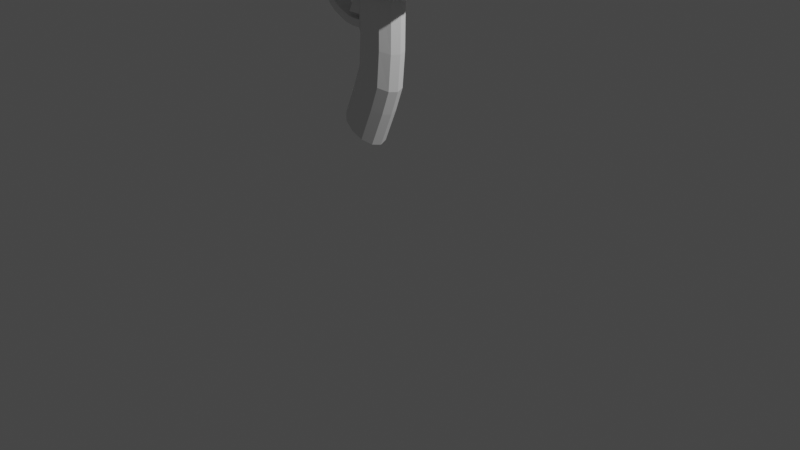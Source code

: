 # Source: Arma_de_desorienta_o.blend  (saved by Blender 2.83.19; exported with 4.5.12 LTS)
import bpy
from mathutils import Matrix  # noqa: F401  (used for matrix-valued properties, if any)

bpy.ops.wm.read_factory_settings(use_empty=True)
scene = bpy.context.scene
scene.name = 'Scene'

# ---- collections
col_collection = bpy.data.collections.new('Collection'); scene.collection.children.link(col_collection)

# ---- world
world_world = bpy.data.worlds.new('World'); scene.world = world_world
world_world.use_nodes = True; world_world.node_tree.nodes.clear()
_N = world_world.node_tree.nodes; _L = world_world.node_tree.links
n0 = _N.new('ShaderNodeOutputWorld'); n0.name = 'World Output'; n0.location = (300, 300)
n1 = _N.new('ShaderNodeBackground'); n1.name = 'Background'; n1.location = (10, 300)
n1.inputs[0].default_value = (0.05088, 0.05088, 0.05088, 1.0)
_L.new(n1.outputs[0], n0.inputs[0])
n0.is_active_output = True
world_world.color = (0.05088, 0.05088, 0.05088)
world_world.use_sun_shadow = False
world_world.sun_shadow_jitter_overblur = 0.0

# ---- cameras
cam_camera = bpy.data.cameras.new('Camera')
cam_camera.clip_end = 100.0
cam_camera.ortho_scale = 7.314

# ---- lights
light_light = bpy.data.lights.new('Light', 'POINT')
light_light.transmission_factor = 0.0
light_light.energy = 1000.0
light_light.shadow_soft_size = 0.1
light_light.shadow_maximum_resolution = 0.006
light_light.use_absolute_resolution = True

# ---- meshes
me_cylinder = bpy.data.meshes.new('Cylinder')
me_cylinder.from_pydata([(6.392e-07, 1.69, -4.635), (8.959e-07, 1.532, 0.7949), (8.393e-07, 0.7004, 1.74), (0.3502, 0.6066, 1.74), (0.7658, 1.326, 0.7949), (0.8452, 1.464, -4.635), (0.6066, 0.3502, 1.74), (1.326, 0.8348, 0.7949), (1.464, 1.006, -4.635), (0.7004, -4.831e-08, 1.74), (1.532, 1.611e-08, 0.7949), (1.69, 2.754e-08, -4.635), (0.6066, -0.3502, 1.74), (1.326, -0.8297, 0.7949), (1.464, -0.9941, -4.635), (0.3502, -0.6066, 1.74), (0.7658, -1.326, 0.7949), (0.8452, -1.464, -4.635), (9.451e-07, -0.7004, 1.74), (0.037, -1.532, 0.7702), (0.08631, -1.69, -4.693), (-0.3502, -0.6066, 1.74), (-0.7658, -1.326, 0.7949), (-0.8452, -1.464, -4.635), (-0.6066, -0.3502, 1.74), (-1.326, -0.7658, 0.7949), (-1.464, -0.8452, -4.635), (-0.7004, -3.433e-07, 1.74), (-1.532, -6.29e-07, 0.7949), (-1.69, -6.845e-07, -4.635), (-0.6066, 0.3502, 1.74), (-1.326, 0.7658, 0.7949), (-1.464, 0.8452, -4.635), (-0.3502, 0.6066, 1.74), (-0.7658, 1.326, 0.7949), (-0.8452, 1.464, -4.635), (8.276e-07, 1.136, 1.459), (0.5682, 0.9842, 1.459), (0.9842, 0.5682, 1.459), (1.136, -1.49e-08, 1.459), (0.9842, -0.5682, 1.459), (0.5682, -0.9842, 1.459), (9.992e-07, -1.136, 1.459), (-0.5682, -0.9842, 1.459), (-0.9842, -0.5682, 1.459), (-1.136, -4.936e-07, 1.459), (-0.9842, 0.5682, 1.459), (-0.5682, 0.9842, 1.459), (9.835e-07, 1.688, 0.2755), (0.8442, 1.462, 0.2755), (1.462, 1.005, 0.2755), (1.688, 2.858e-08, 0.2755), (1.462, -0.9932, 0.2755), (0.8442, -1.462, 0.2755), (0.08631, -1.688, 0.2179), (-0.8442, -1.462, 0.2755), (-1.462, -0.8442, 0.2755), (-1.688, -6.826e-07, 0.2755), (-1.462, 0.8442, 0.2755), (-0.8442, 1.462, 0.2755), (-1.013, 1.754, -4.635), (1.038e-06, 2.026, -4.635), (-1.754, 1.013, -4.635), (-2.026, -7.93e-07, -4.635), (-1.754, -1.013, -4.635), (-1.013, -1.754, -4.635), (1.343e-06, -2.026, -4.635), (1.013, -1.754, -4.635), (1.754, -1.013, -4.635), (2.026, 6.023e-08, -4.635), (1.754, 1.013, -4.635), (1.013, 1.754, -4.635), (-1.013, 1.754, -6.228), (9.173e-07, 2.026, -6.228), (-1.754, 1.013, -6.228), (-2.026, -7.93e-07, -6.228), (-1.754, -1.013, -6.228), (-1.013, -1.754, -6.228), (1.223e-06, -2.026, -6.228), (1.013, -1.754, -6.228), (1.754, -1.013, -6.228), (2.026, 6.023e-08, -6.228), (1.754, 1.013, -6.228), (1.013, 1.754, -6.228), (-0.8284, 1.435, -6.228), (9.24e-07, 1.657, -6.228), (-1.435, 0.8284, -6.228), (-1.657, -6.674e-07, -6.228), (-1.435, -0.8284, -6.228), (-0.8284, -1.435, -6.228), (1.174e-06, -1.657, -6.228), (0.8284, -1.435, -6.228), (1.435, -0.8284, -6.228), (1.657, 3.048e-08, -6.228), (1.435, 0.8284, -6.228), (0.8284, 1.435, -6.228), (-0.8284, 1.435, -9.799), (6.544e-07, 1.657, -9.799), (-1.435, 0.8284, -9.799), (-1.657, -6.674e-07, -9.799), (-1.435, -0.8284, -9.799), (-0.8284, -1.435, -9.799), (9.045e-07, -1.657, -9.799), (0.8284, -1.435, -9.799), (1.435, -0.8284, -9.799), (1.657, 3.048e-08, -9.799), (1.435, 0.8284, -9.799), (0.8284, 1.435, -9.799), (-0.9342, 1.618, -9.799), (7.14e-07, 1.868, -9.799), (-1.618, 0.9342, -9.799), (-1.868, -7.355e-07, -9.799), (-1.618, -0.9342, -9.799), (-0.9342, -1.618, -9.799), (9.961e-07, -1.868, -9.799), (0.9342, -1.618, -9.799), (1.618, -0.9342, -9.799), (1.868, 5.149e-08, -9.799), (1.618, 0.9342, -9.799), (0.9342, 1.618, -9.799), (-0.3031, 0.5249, -12.01), (-9.172e-07, 0.6062, -12.01), (-0.5249, 0.3031, -12.01), (-0.6062, -3.102e-07, -12.01), (-0.5249, -0.3031, -12.01), (-0.3031, -0.5249, -12.01), (-8.257e-07, -0.6062, -12.01), (0.3031, -0.5249, -12.01), (0.5249, -0.3031, -12.01), (0.6062, -5.492e-08, -12.01), (0.5249, 0.3031, -12.01), (0.3031, 0.5249, -12.01), (-0.3031, 0.5249, -15.67), (-1.193e-06, 0.6062, -15.67), (-0.5249, 0.3031, -15.67), (-0.6062, -3.102e-07, -15.67), (-0.5249, -0.3031, -15.67), (-0.3031, -0.5249, -15.67), (-1.102e-06, -0.6062, -15.67), (0.3031, -0.5249, -15.67), (0.5249, -0.3031, -15.67), (0.6062, -5.492e-08, -15.67), (0.5249, 0.3031, -15.67), (0.3031, 0.5249, -15.67), (-0.3675, 0.6365, -15.67), (-8.925e-07, 0.735, -15.67), (-0.6365, 0.3675, -15.67), (-0.735, -3.531e-07, -15.67), (-0.6365, -0.3675, -15.67), (-0.3675, -0.6365, -15.67), (-7.815e-07, -0.735, -15.67), (0.3675, -0.6365, -15.67), (0.6365, -0.3675, -15.67), (0.735, -4.357e-08, -15.67), (0.6365, 0.3675, -15.67), (0.3675, 0.6365, -15.67), (-0.3675, 0.6365, -17.46), (-1.028e-06, 0.735, -17.46), (-0.6365, 0.3675, -17.46), (-0.735, -3.531e-07, -17.46), (-0.6365, -0.3675, -17.46), (-0.3675, -0.6365, -17.46), (-9.168e-07, -0.735, -17.46), (0.3675, -0.6365, -17.46), (0.6365, -0.3675, -17.46), (0.735, -4.357e-08, -17.46), (0.6365, 0.3675, -17.46), (0.3675, 0.6365, -17.46), (-0.08605, 0.9735, -16.5), (-0.08605, 0.9735, -16.23), (0.4007, 0.843, -16.5), (0.4007, 0.843, -16.23), (0.757, 0.4867, -16.5), (0.757, 0.4867, -16.23), (0.8874, -4.997e-07, -16.5), (0.8874, -4.997e-07, -16.23), (0.757, -0.4867, -16.5), (0.757, -0.4867, -16.23), (0.4007, -0.843, -16.5), (0.4007, -0.843, -16.23), (-0.08605, -0.9735, -16.5), (-0.08605, -0.9735, -16.23), (-0.5728, -0.843, -16.5), (-0.5728, -0.843, -16.23), (-0.9291, -0.4867, -16.5), (-0.9291, -0.4867, -16.23), (-1.06, -9.098e-07, -16.5), (-1.06, -9.098e-07, -16.23), (-0.9291, 0.4867, -16.5), (-0.9291, 0.4867, -16.23), (-0.5728, 0.843, -16.5), (-0.5728, 0.843, -16.23), (-0.08605, 1.079, -16.52), (0.4535, 0.9344, -16.52), (0.4535, 0.9344, -16.22), (-0.08605, 1.079, -16.22), (0.8484, 0.5395, -16.52), (0.8484, 0.5395, -16.22), (0.9929, -4.86e-07, -16.52), (0.9929, -4.86e-07, -16.22), (0.8484, -0.5395, -16.52), (0.8484, -0.5395, -16.22), (0.4535, -0.9344, -16.52), (0.4535, -0.9344, -16.22), (-0.08605, -1.079, -16.52), (-0.08605, -1.079, -16.22), (-0.6255, -0.9344, -16.52), (-0.6255, -0.9344, -16.22), (-1.02, -0.5395, -16.52), (-1.02, -0.5395, -16.22), (-1.165, -9.405e-07, -16.52), (-1.165, -9.405e-07, -16.22), (-1.02, 0.5395, -16.52), (-1.02, 0.5395, -16.22), (-0.6255, 0.9344, -16.52), (-0.6255, 0.9344, -16.22), (-0.08605, 1.203, -17.17), (-0.08605, 1.203, -16.84), (0.5154, 1.042, -17.17), (0.5154, 1.042, -16.84), (0.9556, 0.6014, -17.17), (0.9556, 0.6014, -16.84), (1.117, -4.723e-07, -17.17), (1.117, -4.723e-07, -16.84), (0.9556, -0.6014, -17.17), (0.9556, -0.6014, -16.84), (0.5154, -1.042, -17.17), (0.5154, -1.042, -16.84), (-0.08605, -1.203, -17.17), (-0.08605, -1.203, -16.84), (-0.6875, -1.042, -17.17), (-0.6875, -1.042, -16.84), (-1.128, -0.6014, -17.17), (-1.128, -0.6014, -16.84), (-1.289, -9.789e-07, -17.17), (-1.289, -9.789e-07, -16.84), (-1.128, 0.6014, -17.17), (-1.128, 0.6014, -16.84), (-0.6875, 1.042, -17.17), (-0.6875, 1.042, -16.84), (-0.08605, 1.333, -17.19), (0.5806, 1.155, -17.19), (0.5806, 1.155, -16.82), (-0.08605, 1.333, -16.82), (1.069, 0.6666, -17.19), (1.069, 0.6666, -16.82), (1.247, -4.553e-07, -17.19), (1.247, -4.553e-07, -16.82), (1.069, -0.6666, -17.19), (1.069, -0.6666, -16.82), (0.5806, -1.155, -17.19), (0.5806, -1.155, -16.82), (-0.08605, -1.333, -17.19), (-0.08605, -1.333, -16.82), (-0.7527, -1.155, -17.19), (-0.7527, -1.155, -16.82), (-1.241, -0.6666, -17.19), (-1.241, -0.6666, -16.82), (-1.419, -1.017e-06, -17.19), (-1.419, -1.017e-06, -16.82), (-1.241, 0.6666, -17.19), (-1.241, 0.6666, -16.82), (-0.7527, 1.155, -17.19), (-0.7527, 1.155, -16.82), (-0.05657, -1.261, -17.15), (-0.05657, 1.261, -17.15), (0.0008327, -1.261, -17.13), (0.0008327, 1.261, -17.13), (0.04286, -1.261, -17.09), (0.04286, 1.261, -17.09), (0.05824, -1.261, -17.03), (0.05824, 1.261, -17.03), (0.04286, -1.261, -16.98), (0.04286, 1.261, -16.98), (0.0008327, -1.261, -16.94), (0.0008327, 1.261, -16.94), (-0.05657, -1.261, -16.92), (-0.05657, 1.261, -16.92), (-0.114, -1.261, -16.94), (-0.114, 1.261, -16.94), (-0.156, -1.261, -16.98), (-0.156, 1.261, -16.98), (-0.1714, -1.261, -17.03), (-0.1714, 1.261, -17.03), (-0.156, -1.261, -17.09), (-0.156, 1.261, -17.09), (-0.114, -1.261, -17.13), (-0.114, 1.261, -17.13), (-0.05657, -1.011, -16.47), (-0.05657, 1.011, -16.47), (0.0008327, -1.011, -16.46), (0.0008327, 1.011, -16.46), (0.04286, -1.011, -16.42), (0.04286, 1.011, -16.42), (0.05824, -1.011, -16.36), (0.05824, 1.011, -16.36), (0.04286, -1.011, -16.3), (0.04286, 1.011, -16.3), (0.0008327, -1.011, -16.26), (0.0008327, 1.011, -16.26), (-0.05657, -1.011, -16.24), (-0.05657, 1.011, -16.24), (-0.114, -1.011, -16.26), (-0.114, 1.011, -16.26), (-0.156, -1.011, -16.3), (-0.156, 1.011, -16.3), (-0.1714, -1.011, -16.36), (-0.1714, 1.011, -16.36), (-0.156, -1.011, -16.42), (-0.156, 1.011, -16.42), (-0.114, -1.011, -16.46), (-0.114, 1.011, -16.46), (7.439, 0.7295, -1.991), (1.284, 0.7629, -0.9677), (7.723, 0.6273, -1.528), (1.284, 0.6607, -0.4238), (7.932, 0.3481, -1.188), (1.284, 0.3815, -0.02567), (8.008, -0.0334, -1.064), (1.284, -5.605e-07, 0.1201), (7.932, -0.4148, -1.188), (1.284, -0.3815, -0.02567), (7.723, -0.6941, -1.528), (1.284, -0.6607, -0.4238), (7.439, -0.7963, -1.991), (1.284, -0.7629, -0.9677), (7.154, -0.6941, -2.454), (1.284, -0.6607, -1.512), (6.945, -0.4148, -2.793), (1.284, -0.3815, -1.91), (6.869, -0.0334, -2.918), (1.284, -8.818e-07, -2.055), (6.945, 0.3481, -2.793), (1.284, 0.3815, -1.91), (7.154, 0.6273, -2.454), (1.284, 0.6607, -1.512), (2.932, -0.3815, -1.91), (2.942, -8.818e-07, -1.904), (2.946, 0.3815, -1.91), (3.132, -0.3815, -1.91), (3.135, -8.818e-07, -1.904), (3.139, 0.3815, -1.91), (2.946, 0.3815, -2.241), (2.932, -0.3815, -2.241), (3.132, -0.3815, -2.241), (3.135, -9.328e-07, -2.235), (3.139, 0.3815, -2.241), (1.568, 0.3165, -4.031), (1.574, -0.06497, -4.027), (1.568, -0.4464, -4.017), (1.568, -0.4464, -4.217), (1.574, -0.06497, -4.22), (1.568, 0.3165, -4.225), (2.905, -0.3839, -2.609), (2.792, -0.3921, -2.902), (2.62, -0.4015, -3.271), (2.431, -0.4017, -3.522), (2.213, -0.4017, -3.668), (2.247, -0.4017, -3.834), (2.497, -0.4017, -3.655), (2.72, -0.4015, -3.37), (2.925, -0.3921, -2.969), (3.072, -0.3839, -2.642), (2.917, 0.379, -2.611), (2.801, 0.3708, -2.907), (2.627, 0.3614, -3.278), (2.435, 0.3612, -3.531), (2.216, 0.3612, -3.679), (3.075, -0.002471, -2.638), (2.929, -0.0106, -2.966), (2.724, -0.02002, -3.369), (2.502, -0.0202, -3.655), (2.252, -0.0202, -3.836), (2.248, 0.3612, -3.84), (2.5, 0.3612, -3.66), (2.724, 0.3614, -3.374), (2.93, 0.3708, -2.971), (3.078, 0.379, -2.643), (1.939, -0.4047, -3.832), (1.94, 0.3582, -3.845), (1.961, -0.02327, -4.018), (1.956, -0.4047, -4.015), (1.956, 0.3582, -4.022), (2.822, 0.3815, -1.785), (2.817, -8.818e-07, -1.779), (2.807, -0.3815, -1.785), (2.822, 0.3815, -2.116), (2.817, -9.328e-07, -2.111), (2.807, -0.3815, -2.116), (1.814, -0.4047, -3.708), (1.444, -0.4464, -3.893), (1.444, 0.3165, -3.907), (1.449, -0.06497, -3.902), (1.816, 0.3582, -3.721), (2.79, -0.002471, -2.481), (2.781, -0.3839, -2.484), (2.667, -0.3921, -2.777), (2.496, -0.4015, -3.146), (2.306, -0.4017, -3.397), (2.089, -0.4017, -3.543), (2.792, 0.379, -2.486), (2.677, 0.3708, -2.782), (2.503, 0.3614, -3.153), (2.311, 0.3612, -3.407), (2.091, 0.3612, -3.555), (1.82, -0.02327, -3.716), (2.095, -0.0202, -3.55), (2.313, -0.0202, -3.402), (2.503, -0.02002, -3.148), (2.676, -0.0106, -2.777), (3.088, -0.3454, -1.914), (3.09, -8.804e-07, -2.039), (3.094, 0.3454, -1.914), (2.871, -0.3618, -1.912), (2.879, -8.81e-07, -2.018), (2.882, 0.3618, -1.912), (1.561, -0.378, -1.91), (1.563, -8.817e-07, -1.912), (1.563, 0.378, -1.91), (2.587, -0.3633, -1.911), (2.582, -8.811e-07, -1.901), (2.597, 0.3633, -1.911), (1.563, -0.378, -2.026), (2.59, -1.087e-05, -2.349), (1.565, 0.378, -2.026), (2.585, -0.3633, -2.359), (2.596, 0.3633, -2.359), (1.957, -0.3731, -1.911), (2.353, -0.3682, -1.911), (1.962, 0.3731, -1.911), (2.361, 0.3682, -1.911), (1.964, -0.3835, -2.096), (2.355, -0.3682, -2.224), (1.969, 0.3627, -2.096), (2.362, 0.3682, -2.224), (2.47, -0.3658, -1.911), (2.479, 0.3658, -1.911), (2.472, -0.3658, -2.298), (2.481, 0.3657, -2.298), (2.155, -0.3707, -1.911), (2.161, 0.3707, -1.911), (2.157, -0.3707, -2.159), (2.163, 0.3707, -2.159), (1.759, -0.3756, -1.91), (1.763, 0.3756, -1.91), (1.764, -0.3808, -2.048), (1.767, 0.3704, -2.048), (1.563, -0.378, -2.188), (1.564, -1.448e-05, -2.189), (1.565, 0.378, -2.188), (2.472, -0.3658, -2.46), (2.585, -0.3633, -2.521), (2.478, -1.448e-05, -2.451), (2.592, -1.448e-05, -2.51), (2.481, 0.3657, -2.46), (2.596, 0.3633, -2.521), (1.764, -0.3808, -2.21), (1.964, -0.3835, -2.258), (2.157, -0.3707, -2.321), (2.355, -0.3682, -2.386), (1.766, -0.005204, -2.21), (1.967, -0.01039, -2.255), (2.161, -1.448e-05, -2.316), (2.36, -1.448e-05, -2.379), (1.767, 0.3704, -2.21), (1.969, 0.3627, -2.258), (2.163, 0.3707, -2.321), (2.362, 0.3682, -2.386), (3.572, 0.7629, -0.9702), (3.72, 0.6607, -0.447), (3.829, 0.3815, -0.06406), (3.869, -5.607e-07, 0.07611), (3.829, -0.3815, -0.06406), (3.72, -0.6607, -0.447), (3.572, -0.7629, -0.9702), (3.423, -0.6607, -1.493), (3.423, 0.6607, -1.493), (3.313, -0.3488, -1.88), (3.313, 0.3487, -1.88), (3.278, -8.801e-07, -2.002), (5.046, 0.7595, -1.074), (5.249, 0.6573, -0.5698), (5.398, 0.3781, -0.2007), (5.453, -0.003382, -0.06558), (5.398, -0.3848, -0.2007), (5.249, -0.6641, -0.5698), (5.046, -0.7663, -1.074), (4.843, -0.6641, -1.578), (4.843, 0.6573, -1.578), (4.693, -0.3604, -1.95), (4.693, 0.3536, -1.95), (4.644, -0.003382, -2.072), (6.063, 0.7596, -1.441), (6.288, 0.6574, -0.946), (6.453, 0.3781, -0.5839), (6.513, -0.003313, -0.4513), (6.453, -0.3848, -0.5839), (6.288, -0.664, -0.946), (6.063, -0.7662, -1.441), (5.838, -0.664, -1.935), (5.838, 0.6574, -1.935), (5.672, -0.3688, -2.299), (5.672, 0.3622, -2.299), (5.615, -0.003313, -2.423), (7.569, -0.0334, -2.062), (7.234, -0.0334, -2.52), (7.519, -0.4148, -2.057), (7.804, -0.0334, -1.593), (7.519, 0.3481, -2.057), (-0.3039, 0.5263, -17.67), (-1.278e-06, 0.6077, -17.67), (-0.5263, 0.3039, -17.67), (-0.6077, -3.107e-07, -17.67), (-0.5263, -0.3039, -17.67), (-0.3039, -0.5263, -17.67), (-1.186e-06, -0.6077, -17.67), (0.3039, -0.5263, -17.67), (0.5263, -0.3039, -17.67), (0.6077, -5.478e-08, -17.67), (0.5263, 0.3039, -17.67), (0.3039, 0.5263, -17.67), (-0.2192, 0.3796, -17.77), (-8.285e-07, 0.4383, -17.77), (-0.3796, 0.2191, -17.77), (-0.4383, -2.543e-07, -17.77), (-0.3796, -0.2191, -17.77), (-0.2191, -0.3796, -17.77), (-7.624e-07, -0.4383, -17.77), (0.2191, -0.3796, -17.77), (0.3796, -0.2191, -17.77), (0.4383, -6.971e-08, -17.77), (0.3796, 0.2191, -17.77), (0.2191, 0.3796, -17.77), (-0.1355, 0.2348, -17.84), (-9.119e-07, 0.2711, -17.84), (-0.2348, 0.1355, -17.84), (-0.2711, -1.947e-07, -17.84), (-0.2348, -0.1355, -17.84), (-0.1355, -0.2348, -17.84), (-8.71e-07, -0.2711, -17.84), (0.1355, -0.2348, -17.84), (0.2348, -0.1355, -17.84), (0.2711, -8.05e-08, -17.84), (0.2348, 0.1355, -17.84), (0.1355, 0.2348, -17.84), (0.0004983, 1.337e-05, -17.84), (-0.004939, 0.004633, 1.74)], [], [(59, 34, 1, 48), (47, 33, 2, 36), (58, 31, 34, 59), (46, 30, 33, 47), (57, 28, 31, 58), (45, 27, 30, 46), (56, 25, 28, 57), (44, 24, 27, 45), (55, 22, 25, 56), (43, 21, 24, 44), (54, 19, 22, 55), (42, 18, 21, 43), (53, 16, 19, 54), (41, 15, 18, 42), (52, 13, 16, 53), (40, 12, 15, 41), (51, 10, 13, 52), (39, 9, 12, 40), (50, 7, 10, 51), (38, 6, 9, 39), (49, 4, 7, 50), (37, 3, 6, 38), (48, 1, 4, 49), (36, 2, 3, 37), (1, 36, 37, 4), (4, 37, 38, 7), (7, 38, 39, 10), (10, 39, 40, 13), (13, 40, 41, 16), (16, 41, 42, 19), (19, 42, 43, 22), (22, 43, 44, 25), (25, 44, 45, 28), (28, 45, 46, 31), (31, 46, 47, 34), (34, 47, 36, 1), (0, 48, 49, 5), (5, 49, 50, 8), (8, 50, 51, 11), (11, 51, 52, 14), (14, 52, 53, 17), (17, 53, 54, 20), (20, 54, 55, 23), (23, 55, 56, 26), (26, 56, 57, 29), (29, 57, 58, 32), (32, 58, 59, 35), (35, 59, 48, 0), (29, 32, 62, 63), (68, 67, 79, 80), (11, 14, 68, 69), (26, 29, 63, 64), (8, 11, 69, 70), (23, 26, 64, 65), (5, 8, 70, 71), (20, 23, 65, 66), (0, 5, 71, 61), (35, 0, 61, 60), (17, 20, 66, 67), (32, 35, 60, 62), (14, 17, 67, 68), (72, 73, 85, 84), (65, 64, 76, 77), (61, 71, 83, 73), (62, 60, 72, 74), (69, 68, 80, 81), (66, 65, 77, 78), (63, 62, 74, 75), (70, 69, 81, 82), (67, 66, 78, 79), (64, 63, 75, 76), (71, 70, 82, 83), (60, 61, 73, 72), (95, 94, 106, 107), (80, 79, 91, 92), (77, 76, 88, 89), (73, 83, 95, 85), (74, 72, 84, 86), (81, 80, 92, 93), (78, 77, 89, 90), (75, 74, 86, 87), (82, 81, 93, 94), (79, 78, 90, 91), (76, 75, 87, 88), (83, 82, 94, 95), (100, 99, 111, 112), (84, 85, 97, 96), (92, 91, 103, 104), (89, 88, 100, 101), (85, 95, 107, 97), (86, 84, 96, 98), (93, 92, 104, 105), (90, 89, 101, 102), (87, 86, 98, 99), (94, 93, 105, 106), (91, 90, 102, 103), (88, 87, 99, 100), (127, 115, 114, 126), (107, 106, 118, 119), (96, 97, 109, 108), (104, 103, 115, 116), (101, 100, 112, 113), (97, 107, 119, 109), (98, 96, 108, 110), (105, 104, 116, 117), (102, 101, 113, 114), (99, 98, 110, 111), (106, 105, 117, 118), (103, 102, 114, 115), (127, 126, 138, 139), (130, 118, 117, 129), (123, 111, 110, 122), (126, 114, 113, 125), (129, 117, 116, 128), (122, 110, 108, 120), (121, 109, 119, 131), (125, 113, 112, 124), (115, 127, 128, 116), (109, 121, 120, 108), (118, 130, 131, 119), (111, 123, 124, 112), (135, 134, 146, 147), (124, 123, 135, 136), (131, 130, 142, 143), (120, 121, 133, 132), (128, 127, 139, 140), (125, 124, 136, 137), (121, 131, 143, 133), (122, 120, 132, 134), (129, 128, 140, 141), (126, 125, 137, 138), (123, 122, 134, 135), (130, 129, 141, 142), (150, 149, 161, 162), (142, 141, 153, 154), (139, 138, 150, 151), (136, 135, 147, 148), (143, 142, 154, 155), (132, 133, 145, 144), (140, 139, 151, 152), (137, 136, 148, 149), (133, 143, 155, 145), (134, 132, 144, 146), (141, 140, 152, 153), (138, 137, 149, 150), (161, 160, 513, 514), (147, 146, 158, 159), (154, 153, 165, 166), (151, 150, 162, 163), (148, 147, 159, 160), (155, 154, 166, 167), (144, 145, 157, 156), (152, 151, 163, 164), (149, 148, 160, 161), (145, 155, 167, 157), (146, 144, 156, 158), (153, 152, 164, 165), (168, 170, 171, 169), (170, 172, 173, 171), (172, 174, 175, 173), (174, 176, 177, 175), (176, 178, 179, 177), (178, 180, 181, 179), (180, 182, 183, 181), (182, 184, 185, 183), (184, 186, 187, 185), (186, 188, 189, 187), (193, 194, 197, 196), (188, 190, 191, 189), (190, 168, 169, 191), (192, 195, 194, 193), (196, 197, 199, 198), (198, 199, 201, 200), (200, 201, 203, 202), (202, 203, 205, 204), (204, 205, 207, 206), (206, 207, 209, 208), (208, 209, 211, 210), (210, 211, 213, 212), (212, 213, 215, 214), (214, 215, 195, 192), (184, 182, 206, 208), (170, 168, 192, 193), (173, 175, 199, 197), (183, 185, 209, 207), (169, 171, 194, 195), (180, 178, 202, 204), (190, 188, 212, 214), (179, 181, 205, 203), (189, 191, 215, 213), (176, 174, 198, 200), (186, 184, 208, 210), (175, 177, 201, 199), (185, 187, 211, 209), (172, 170, 193, 196), (182, 180, 204, 206), (168, 190, 214, 192), (171, 173, 197, 194), (181, 183, 207, 205), (191, 169, 195, 215), (178, 176, 200, 202), (188, 186, 210, 212), (177, 179, 203, 201), (187, 189, 213, 211), (174, 172, 196, 198), (216, 218, 219, 217), (218, 220, 221, 219), (220, 222, 223, 221), (222, 224, 225, 223), (224, 226, 227, 225), (226, 228, 229, 227), (228, 230, 231, 229), (230, 232, 233, 231), (232, 234, 235, 233), (234, 236, 237, 235), (241, 242, 245, 244), (236, 238, 239, 237), (238, 216, 217, 239), (240, 243, 242, 241), (244, 245, 247, 246), (246, 247, 249, 248), (248, 249, 251, 250), (250, 251, 253, 252), (252, 253, 255, 254), (254, 255, 257, 256), (256, 257, 259, 258), (258, 259, 261, 260), (260, 261, 263, 262), (262, 263, 243, 240), (232, 230, 254, 256), (218, 216, 240, 241), (221, 223, 247, 245), (231, 233, 257, 255), (217, 219, 242, 243), (228, 226, 250, 252), (238, 236, 260, 262), (227, 229, 253, 251), (237, 239, 263, 261), (224, 222, 246, 248), (234, 232, 256, 258), (223, 225, 249, 247), (233, 235, 259, 257), (220, 218, 241, 244), (230, 228, 252, 254), (216, 238, 262, 240), (219, 221, 245, 242), (229, 231, 255, 253), (239, 217, 243, 263), (226, 224, 248, 250), (236, 234, 258, 260), (225, 227, 251, 249), (235, 237, 261, 259), (222, 220, 244, 246), (264, 265, 267, 266), (266, 267, 269, 268), (268, 269, 271, 270), (270, 271, 273, 272), (272, 273, 275, 274), (274, 275, 277, 276), (276, 277, 279, 278), (278, 279, 281, 280), (280, 281, 283, 282), (282, 283, 285, 284), (284, 285, 287, 286), (286, 287, 265, 264), (288, 289, 291, 290), (290, 291, 293, 292), (292, 293, 295, 294), (294, 295, 297, 296), (296, 297, 299, 298), (298, 299, 301, 300), (300, 301, 303, 302), (302, 303, 305, 304), (304, 305, 307, 306), (306, 307, 309, 308), (308, 309, 311, 310), (310, 311, 289, 288), (468, 313, 315, 469), (469, 315, 317, 470), (470, 317, 319, 471), (471, 319, 321, 472), (472, 321, 323, 473), (473, 323, 325, 474), (474, 325, 327, 475), (312, 492, 493, 314), (410, 339, 340, 411), (411, 340, 341, 412), (315, 313, 335, 333, 331, 329, 327, 325, 323, 321, 319, 317), (476, 335, 313, 468), (312, 508, 334), (418, 417, 331, 333), (417, 416, 329, 331), (379, 347, 391, 393), (341, 340, 345, 346), (356, 355, 397, 398), (381, 378, 349, 350), (340, 339, 344, 345), (338, 341, 346, 342), (339, 336, 343, 344), (347, 348, 392, 391), (352, 351, 348, 347), (351, 350, 349, 348), (382, 380, 351, 352), (342, 363, 400, 386), (380, 381, 350, 351), (379, 382, 352, 347), (342, 346, 377, 363), (363, 377, 376, 364), (364, 376, 375, 365), (365, 375, 374, 366), (366, 374, 373, 367), (345, 344, 362, 368), (368, 362, 361, 369), (369, 361, 360, 370), (370, 360, 359, 371), (371, 359, 358, 372), (355, 354, 396, 397), (338, 342, 386, 383), (367, 379, 393, 404), (349, 378, 389, 390), (354, 353, 395, 396), (346, 345, 368, 377), (377, 368, 369, 376), (376, 369, 370, 375), (375, 370, 371, 374), (374, 371, 372, 373), (344, 343, 353, 362), (362, 353, 354, 361), (361, 354, 355, 360), (360, 355, 356, 359), (359, 356, 357, 358), (378, 357, 399, 389), (353, 343, 388, 395), (343, 336, 385, 388), (336, 337, 384, 385), (366, 367, 404, 403), (367, 373, 382, 379), (372, 358, 381, 380), (337, 338, 383, 384), (373, 372, 380, 382), (358, 357, 378, 381), (365, 366, 403, 402), (385, 384, 387, 388), (405, 393, 391, 392), (384, 383, 386, 387), (389, 405, 392, 390), (388, 387, 394, 395), (395, 394, 409, 396), (396, 409, 408, 397), (397, 408, 407, 398), (398, 407, 406, 399), (387, 386, 400, 394), (394, 400, 401, 409), (409, 401, 402, 408), (408, 402, 403, 407), (407, 403, 404, 406), (399, 406, 405, 389), (406, 404, 393, 405), (363, 364, 401, 400), (348, 349, 390, 392), (357, 356, 398, 399), (364, 365, 402, 401), (337, 336, 413, 414), (338, 337, 414, 415), (436, 421, 426, 438), (415, 414, 420, 421), (414, 413, 419, 420), (425, 437, 450, 451), (431, 445, 456, 457), (443, 416, 422, 445), (435, 428, 432, 437), (439, 427, 431, 441), (424, 446, 464, 449), (442, 434, 467, 466), (444, 429, 433, 446), (440, 430, 434, 442), (433, 442, 466, 465), (419, 435, 437, 425), (430, 436, 438, 434), (429, 440, 442, 433), (445, 422, 447, 456), (446, 433, 465, 464), (428, 439, 441, 432), (418, 444, 446, 424), (427, 443, 445, 431), (434, 438, 454, 467), (460, 456, 447, 448), (464, 460, 448, 449), (454, 452, 463, 467), (466, 462, 461, 465), (452, 450, 459, 463), (462, 458, 457, 461), (453, 451, 450, 452), (455, 453, 452, 454), (463, 459, 458, 462), (467, 463, 462, 466), (465, 461, 460, 464), (461, 457, 456, 460), (432, 441, 458, 459), (437, 432, 459, 450), (438, 426, 455, 454), (441, 431, 457, 458), (486, 487, 499, 498), (488, 480, 492, 500), (485, 486, 498, 497), (484, 485, 497, 496), (488, 476, 468, 480), (483, 484, 496, 495), (486, 474, 475, 487), (482, 483, 495, 494), (485, 473, 474, 486), (481, 482, 494, 493), (484, 472, 473, 485), (492, 480, 481, 493), (483, 471, 472, 484), (490, 488, 500, 502), (482, 470, 471, 483), (476, 478, 412, 341, 338, 415, 421, 436, 430, 440, 429, 444, 418, 333, 335), (478, 479, 411, 412), (479, 477, 410, 411), (477, 475, 327, 329, 416, 443, 427, 439, 428, 435, 419, 413, 336, 339, 410), (481, 469, 470, 482), (480, 468, 469, 481), (488, 490, 478, 476), (490, 491, 479, 478), (491, 490, 502, 503), (489, 491, 503, 501), (487, 489, 501, 499), (491, 489, 477, 479), (493, 494, 316, 314), (494, 495, 318, 316), (495, 496, 320, 318), (496, 497, 322, 320), (497, 498, 324, 322), (498, 499, 326, 324), (500, 492, 312, 334), (501, 503, 330, 328), (503, 502, 332, 330), (502, 500, 334, 332), (499, 501, 328, 326), (330, 505, 328), (324, 506, 322), (504, 508, 507), (507, 506, 504), (505, 508, 504), (507, 508, 314, 316), (506, 505, 504), (328, 505, 506, 326), (326, 506, 324), (322, 506, 507, 320), (320, 507, 318), (316, 318, 507), (314, 508, 312), (334, 508, 505, 332), (332, 505, 330), (33, 30, 546), (487, 475, 477, 489), (520, 519, 531, 532), (157, 167, 520, 510), (158, 156, 509, 511), (165, 164, 517, 518), (162, 161, 514, 515), (159, 158, 511, 512), (166, 165, 518, 519), (163, 162, 515, 516), (160, 159, 512, 513), (167, 166, 519, 520), (156, 157, 510, 509), (164, 163, 516, 517), (525, 524, 536, 537), (509, 510, 522, 521), (517, 516, 528, 529), (514, 513, 525, 526), (510, 520, 532, 522), (511, 509, 521, 523), (518, 517, 529, 530), (515, 514, 526, 527), (512, 511, 523, 524), (519, 518, 530, 531), (516, 515, 527, 528), (513, 512, 524, 525), (533, 545, 535), (532, 531, 543, 544), (521, 522, 534, 533), (529, 528, 540, 541), (526, 525, 537, 538), (522, 532, 544, 534), (523, 521, 533, 535), (530, 529, 541, 542), (527, 526, 538, 539), (524, 523, 535, 536), (531, 530, 542, 543), (528, 527, 539, 540), (453, 423, 425, 451), (423, 453, 455, 426), (420, 423, 426, 421), (419, 425, 423, 420), (535, 545, 536), (536, 545, 537), (537, 545, 538), (538, 545, 539), (539, 545, 540), (540, 545, 541), (541, 545, 542), (542, 545, 543), (543, 545, 544), (544, 545, 534), (534, 545, 533), (546, 30, 27), (27, 24, 546), (24, 21, 546), (21, 18, 546), (18, 15, 546), (15, 12, 546), (12, 9, 546), (9, 6, 546), (6, 3, 546), (3, 2, 546), (2, 33, 546)])
_uv = me_cylinder.uv_layers.new(name='UVMap')
_uv.uv.foreach_set('vector', [0.08333, 0.7083, 0.08333, 0.7369, 7.451e-08, 0.7369, 7.451e-08, 0.7083, 0.08333, 0.7778, 0.08333, 0.8019, 7.451e-08, 0.8019, 7.451e-08, 0.7778, 0.1667, 0.7083, 0.1667, 0.7369, 0.08333, 0.7369, 0.08333, 0.7083, 0.1667, 0.7778, 0.1667, 0.8019, 0.08333, 0.8019, 0.08333, 0.7778, 0.25, 0.7083, 0.25, 0.7369, 0.1667, 0.7369, 0.1667, 0.7083, 0.25, 0.7778, 0.25, 0.8019, 0.1667, 0.8019, 0.1667, 0.7778, 0.3333, 0.7083, 0.3333, 0.7369, 0.25, 0.7369, 0.25, 0.7083, 0.3333, 0.7778, 0.3333, 0.8019, 0.25, 0.8019, 0.25, 0.7778, 0.4167, 0.7083, 0.4167, 0.7369, 0.3333, 0.7369, 0.3333, 0.7083, 0.4167, 0.7778, 0.4167, 0.8019, 0.3333, 0.8019, 0.3333, 0.7778, 0.5, 0.7083, 0.5, 0.7369, 0.4167, 0.7369, 0.4167, 0.7083, 0.5, 0.7778, 0.5, 0.8019, 0.4167, 0.8019, 0.4167, 0.7778, 0.5833, 0.7083, 0.5833, 0.7369, 0.5, 0.7369, 0.5, 0.7083, 0.5833, 0.7778, 0.5833, 0.8019, 0.5, 0.8019, 0.5, 0.7778, 0.6667, 0.7083, 0.6667, 0.7369, 0.5833, 0.7369, 0.5833, 0.7083, 0.6667, 0.7778, 0.6667, 0.8019, 0.5833, 0.8019, 0.5833, 0.7778, 0.75, 0.7083, 0.75, 0.7369, 0.6667, 0.7369, 0.6667, 0.7083, 0.75, 0.7778, 0.75, 0.8019, 0.6667, 0.8019, 0.6667, 0.7778, 0.8333, 0.7083, 0.8333, 0.7369, 0.75, 0.7369, 0.75, 0.7083, 0.8333, 0.7778, 0.8333, 0.8019, 0.75, 0.8019, 0.75, 0.7778, 0.9167, 0.7083, 0.9167, 0.7369, 0.8333, 0.7369, 0.8333, 0.7083, 0.9167, 0.7778, 0.9167, 0.8019, 0.8333, 0.8019, 0.8333, 0.7778, 1.0, 0.7083, 1.0, 0.7369, 0.9167, 0.7369, 0.9167, 0.7083, 1.0, 0.7778, 0.998, 0.8019, 0.9167, 0.8019, 0.9167, 0.7778, 1.0, 0.7369, 1.0, 0.7778, 0.9167, 0.7778, 0.9167, 0.7369, 0.9167, 0.7369, 0.9167, 0.7778, 0.8333, 0.7778, 0.8333, 0.7369, 0.8333, 0.7369, 0.8333, 0.7778, 0.75, 0.7778, 0.75, 0.7369, 0.75, 0.7369, 0.75, 0.7778, 0.6667, 0.7778, 0.6667, 0.7369, 0.6667, 0.7369, 0.6667, 0.7778, 0.5833, 0.7778, 0.5833, 0.7369, 0.5833, 0.7369, 0.5833, 0.7778, 0.5, 0.7778, 0.5, 0.7369, 0.5, 0.7369, 0.5, 0.7778, 0.4167, 0.7778, 0.4167, 0.7369, 0.4167, 0.7369, 0.4167, 0.7778, 0.3333, 0.7778, 0.3333, 0.7369, 0.3333, 0.7369, 0.3333, 0.7778, 0.25, 0.7778, 0.25, 0.7369, 0.25, 0.7369, 0.25, 0.7778, 0.1667, 0.7778, 0.1667, 0.7369, 0.1667, 0.7369, 0.1667, 0.7778, 0.08333, 0.7778, 0.08333, 0.7369, 0.08333, 0.7369, 0.08333, 0.7778, 7.451e-08, 0.7778, 7.451e-08, 0.7369, 1.0, 0.675, 1.0, 0.7083, 0.9167, 0.7083, 0.9167, 0.675, 0.9167, 0.675, 0.9167, 0.7083, 0.8333, 0.7083, 0.8333, 0.675, 0.8333, 0.675, 0.8333, 0.7083, 0.75, 0.7083, 0.75, 0.675, 0.75, 0.675, 0.75, 0.7083, 0.6667, 0.7083, 0.6667, 0.675, 0.6667, 0.675, 0.6667, 0.7083, 0.5833, 0.7083, 0.5833, 0.675, 0.5833, 0.675, 0.5833, 0.7083, 0.5, 0.7083, 0.5, 0.675, 0.5, 0.675, 0.5, 0.7083, 0.4167, 0.7083, 0.4167, 0.675, 0.4167, 0.675, 0.4167, 0.7083, 0.3333, 0.7083, 0.3333, 0.675, 0.3333, 0.675, 0.3333, 0.7083, 0.25, 0.7083, 0.25, 0.675, 0.25, 0.675, 0.25, 0.7083, 0.1667, 0.7083, 0.1667, 0.675, 0.1667, 0.675, 0.1667, 0.7083, 0.08333, 0.7083, 0.08333, 0.675, 0.08333, 0.675, 0.08333, 0.7083, 7.451e-08, 0.7083, 7.451e-08, 0.675, 0.25, 0.675, 0.1667, 0.675, 0.1667, 0.675, 0.25, 0.675, 0.6667, 0.675, 0.5833, 0.675, 0.5833, 0.675, 0.6667, 0.675, 0.75, 0.675, 0.6667, 0.675, 0.6667, 0.675, 0.75, 0.675, 0.3333, 0.675, 0.25, 0.675, 0.25, 0.675, 0.3333, 0.675, 0.8333, 0.675, 0.75, 0.675, 0.75, 0.675, 0.8333, 0.675, 0.4167, 0.675, 0.3333, 0.675, 0.3333, 0.675, 0.4167, 0.675, 0.9167, 0.675, 0.8333, 0.675, 0.8333, 0.675, 0.9167, 0.675, 0.5, 0.675, 0.4167, 0.675, 0.4167, 0.675, 0.5, 0.675, 1.0, 0.675, 0.9167, 0.675, 0.9167, 0.675, 1.0, 0.675, 0.08333, 0.675, 7.451e-08, 0.675, 7.451e-08, 0.675, 0.08333, 0.675, 0.5833, 0.675, 0.5, 0.675, 0.5, 0.675, 0.5833, 0.675, 0.1667, 0.675, 0.08333, 0.675, 0.08333, 0.675, 0.1667, 0.675, 0.6667, 0.675, 0.5833, 0.675, 0.5833, 0.675, 0.6667, 0.675, 0.08333, 0.675, 7.451e-08, 0.675, 7.451e-08, 0.675, 0.08333, 0.675, 0.4167, 0.675, 0.3333, 0.675, 0.3333, 0.675, 0.4167, 0.675, 1.0, 0.675, 0.9167, 0.675, 0.9167, 0.675, 1.0, 0.675, 0.1667, 0.675, 0.08333, 0.675, 0.08333, 0.675, 0.1667, 0.675, 0.75, 0.675, 0.6667, 0.675, 0.6667, 0.675, 0.75, 0.675, 0.5, 0.675, 0.4167, 0.675, 0.4167, 0.675, 0.5, 0.675, 0.25, 0.675, 0.1667, 0.675, 0.1667, 0.675, 0.25, 0.675, 0.8333, 0.675, 0.75, 0.675, 0.75, 0.675, 0.8333, 0.675, 0.5833, 0.675, 0.5, 0.675, 0.5, 0.675, 0.5833, 0.675, 0.3333, 0.675, 0.25, 0.675, 0.25, 0.675, 0.3333, 0.675, 0.9167, 0.675, 0.8333, 0.675, 0.8333, 0.675, 0.9167, 0.675, 0.08333, 0.675, 7.451e-08, 0.675, 7.451e-08, 0.675, 0.08333, 0.675, 0.9167, 0.675, 0.8333, 0.675, 0.8333, 0.675, 0.9167, 0.675, 0.6667, 0.675, 0.5833, 0.675, 0.5833, 0.675, 0.6667, 0.675, 0.4167, 0.675, 0.3333, 0.675, 0.3333, 0.675, 0.4167, 0.675, 1.0, 0.675, 0.9167, 0.675, 0.9167, 0.675, 1.0, 0.675, 0.1667, 0.675, 0.08333, 0.675, 0.08333, 0.675, 0.1667, 0.675, 0.75, 0.675, 0.6667, 0.675, 0.6667, 0.675, 0.75, 0.675, 0.5, 0.675, 0.4167, 0.675, 0.4167, 0.675, 0.5, 0.675, 0.25, 0.675, 0.1667, 0.675, 0.1667, 0.675, 0.25, 0.675, 0.8333, 0.675, 0.75, 0.675, 0.75, 0.675, 0.8333, 0.675, 0.5833, 0.675, 0.5, 0.675, 0.5, 0.675, 0.5833, 0.675, 0.3333, 0.675, 0.25, 0.675, 0.25, 0.675, 0.3333, 0.675, 0.9167, 0.675, 0.8333, 0.675, 0.8333, 0.675, 0.9167, 0.675, 0.3333, 0.675, 0.25, 0.675, 0.25, 0.675, 0.3333, 0.675, 0.08333, 0.675, 7.451e-08, 0.675, 7.451e-08, 0.675, 0.08333, 0.675, 0.6667, 0.675, 0.5833, 0.675, 0.5833, 0.675, 0.6667, 0.675, 0.4167, 0.675, 0.3333, 0.675, 0.3333, 0.675, 0.4167, 0.675, 1.0, 0.675, 0.9167, 0.675, 0.9167, 0.675, 1.0, 0.675, 0.1667, 0.675, 0.08333, 0.675, 0.08333, 0.675, 0.1667, 0.675, 0.75, 0.675, 0.6667, 0.675, 0.6667, 0.675, 0.75, 0.675, 0.5, 0.675, 0.4167, 0.675, 0.4167, 0.675, 0.5, 0.675, 0.25, 0.675, 0.1667, 0.675, 0.1667, 0.675, 0.25, 0.675, 0.8333, 0.675, 0.75, 0.675, 0.75, 0.675, 0.8333, 0.675, 0.5833, 0.675, 0.5, 0.675, 0.5, 0.675, 0.5833, 0.675, 0.3333, 0.675, 0.25, 0.675, 0.25, 0.675, 0.3333, 0.675, 0.5833, 0.675, 0.5833, 0.675, 0.5, 0.675, 0.5, 0.675, 0.9167, 0.675, 0.8333, 0.675, 0.8333, 0.675, 0.9167, 0.675, 0.08333, 0.675, 7.451e-08, 0.675, 7.451e-08, 0.675, 0.08333, 0.675, 0.6667, 0.675, 0.5833, 0.675, 0.5833, 0.675, 0.6667, 0.675, 0.4167, 0.675, 0.3333, 0.675, 0.3333, 0.675, 0.4167, 0.675, 1.0, 0.675, 0.9167, 0.675, 0.9167, 0.675, 1.0, 0.675, 0.1667, 0.675, 0.08333, 0.675, 0.08333, 0.675, 0.1667, 0.675, 0.75, 0.675, 0.6667, 0.675, 0.6667, 0.675, 0.75, 0.675, 0.5, 0.675, 0.4167, 0.675, 0.4167, 0.675, 0.5, 0.675, 0.25, 0.675, 0.1667, 0.675, 0.1667, 0.675, 0.25, 0.675, 0.8333, 0.675, 0.75, 0.675, 0.75, 0.675, 0.8333, 0.675, 0.5833, 0.675, 0.5, 0.675, 0.5, 0.675, 0.5833, 0.675, 0.5833, 0.675, 0.5, 0.675, 0.5, 0.675, 0.5833, 0.675, 0.8333, 0.675, 0.8333, 0.675, 0.75, 0.675, 0.75, 0.675, 0.25, 0.675, 0.25, 0.675, 0.1667, 0.675, 0.1667, 0.675, 0.5, 0.675, 0.5, 0.675, 0.4167, 0.675, 0.4167, 0.675, 0.75, 0.675, 0.75, 0.675, 0.6667, 0.675, 0.6667, 0.675, 0.1667, 0.675, 0.1667, 0.675, 0.08333, 0.675, 0.08333, 0.675, 1.0, 0.675, 1.0, 0.675, 0.9167, 0.675, 0.9167, 0.675, 0.4167, 0.675, 0.4167, 0.675, 0.3333, 0.675, 0.3333, 0.675, 0.5833, 0.675, 0.5833, 0.675, 0.6667, 0.675, 0.6667, 0.675, 7.451e-08, 0.675, 7.451e-08, 0.675, 0.08333, 0.675, 0.08333, 0.675, 0.8333, 0.675, 0.8333, 0.675, 0.9167, 0.675, 0.9167, 0.675, 0.25, 0.675, 0.25, 0.675, 0.3333, 0.675, 0.3333, 0.675, 0.25, 0.675, 0.1667, 0.675, 0.1667, 0.675, 0.25, 0.675, 0.3333, 0.675, 0.25, 0.675, 0.25, 0.675, 0.3333, 0.675, 0.9167, 0.675, 0.8333, 0.675, 0.8333, 0.675, 0.9167, 0.675, 0.08333, 0.675, 7.451e-08, 0.675, 7.451e-08, 0.675, 0.08333, 0.675, 0.6667, 0.675, 0.5833, 0.675, 0.5833, 0.675, 0.6667, 0.675, 0.4167, 0.675, 0.3333, 0.675, 0.3333, 0.675, 0.4167, 0.675, 1.0, 0.675, 0.9167, 0.675, 0.9167, 0.675, 1.0, 0.675, 0.1667, 0.675, 0.08333, 0.675, 0.08333, 0.675, 0.1667, 0.675, 0.75, 0.675, 0.6667, 0.675, 0.6667, 0.675, 0.75, 0.675, 0.5, 0.675, 0.4167, 0.675, 0.4167, 0.675, 0.5, 0.675, 0.25, 0.675, 0.1667, 0.675, 0.1667, 0.675, 0.25, 0.675, 0.8333, 0.675, 0.75, 0.675, 0.75, 0.675, 0.8333, 0.675, 0.5, 0.675, 0.4167, 0.675, 0.4167, 0.675, 0.5, 0.675, 0.8333, 0.675, 0.75, 0.675, 0.75, 0.675, 0.8333, 0.675, 0.5833, 0.675, 0.5, 0.675, 0.5, 0.675, 0.5833, 0.675, 0.3333, 0.675, 0.25, 0.675, 0.25, 0.675, 0.3333, 0.675, 0.9167, 0.675, 0.8333, 0.675, 0.8333, 0.675, 0.9167, 0.675, 0.08333, 0.675, 7.451e-08, 0.675, 7.451e-08, 0.675, 0.08333, 0.675, 0.6667, 0.675, 0.5833, 0.675, 0.5833, 0.675, 0.6667, 0.675, 0.4167, 0.675, 0.3333, 0.675, 0.3333, 0.675, 0.4167, 0.675, 1.0, 0.675, 0.9167, 0.675, 0.9167, 0.675, 1.0, 0.675, 0.1667, 0.675, 0.08333, 0.675, 0.08333, 0.675, 0.1667, 0.675, 0.75, 0.675, 0.6667, 0.675, 0.6667, 0.675, 0.75, 0.675, 0.5, 0.675, 0.4167, 0.675, 0.4167, 0.675, 0.5, 0.675, 0.4167, 0.675, 0.3333, 0.675, 0.3333, 0.675, 0.4167, 0.675, 0.25, 0.675, 0.1667, 0.675, 0.1667, 0.675, 0.25, 0.675, 0.8333, 0.675, 0.75, 0.675, 0.75, 0.675, 0.8333, 0.675, 0.5833, 0.675, 0.5, 0.675, 0.5, 0.675, 0.5833, 0.675, 0.3333, 0.675, 0.25, 0.675, 0.25, 0.675, 0.3333, 0.675, 0.9167, 0.675, 0.8333, 0.675, 0.8333, 0.675, 0.9167, 0.675, 0.08333, 0.675, 7.451e-08, 0.675, 7.451e-08, 0.675, 0.08333, 0.675, 0.6667, 0.675, 0.5833, 0.675, 0.5833, 0.675, 0.6667, 0.675, 0.4167, 0.675, 0.3333, 0.675, 0.3333, 0.675, 0.4167, 0.675, 1.0, 0.675, 0.9167, 0.675, 0.9167, 0.675, 1.0, 0.675, 0.1667, 0.675, 0.08333, 0.675, 0.08333, 0.675, 0.1667, 0.675, 0.75, 0.675, 0.6667, 0.675, 0.6667, 0.675, 0.75, 0.675, 1.0, 0.5, 0.9167, 0.5, 0.9167, 1.0, 1.0, 1.0, 0.9167, 0.5, 0.8333, 0.5, 0.8333, 1.0, 0.9167, 1.0, 0.8333, 0.5, 0.75, 0.5, 0.75, 1.0, 0.8333, 1.0, 0.75, 0.5, 0.6667, 0.5, 0.6667, 1.0, 0.75, 1.0, 0.6667, 0.5, 0.5833, 0.5, 0.5833, 1.0, 0.6667, 1.0, 0.5833, 0.5, 0.5, 0.5, 0.5, 1.0, 0.5833, 1.0, 0.5, 0.5, 0.4167, 0.5, 0.4167, 1.0, 0.5, 1.0, 0.4167, 0.5, 0.3333, 0.5, 0.3333, 1.0, 0.4167, 1.0, 0.3333, 0.5, 0.25, 0.5, 0.25, 1.0, 0.3333, 1.0, 0.25, 0.5, 0.1667, 0.5, 0.1667, 1.0, 0.25, 1.0, 0.9167, 0.5, 0.9167, 1.0, 0.8333, 1.0, 0.8333, 0.5, 0.1667, 0.5, 0.08333, 0.5, 0.08333, 1.0, 0.1667, 1.0, 0.08333, 0.5, 7.451e-08, 0.5, 7.451e-08, 1.0, 0.08333, 1.0, 1.0, 0.5, 1.0, 1.0, 0.9167, 1.0, 0.9167, 0.5, 0.8333, 0.5, 0.8333, 1.0, 0.75, 1.0, 0.75, 0.5, 0.75, 0.5, 0.75, 1.0, 0.6667, 1.0, 0.6667, 0.5, 0.6667, 0.5, 0.6667, 1.0, 0.5833, 1.0, 0.5833, 0.5, 0.5833, 0.5, 0.5833, 1.0, 0.5, 1.0, 0.5, 0.5, 0.5, 0.5, 0.5, 1.0, 0.4167, 1.0, 0.4167, 0.5, 0.4167, 0.5, 0.4167, 1.0, 0.3333, 1.0, 0.3333, 0.5, 0.3333, 0.5, 0.3333, 1.0, 0.25, 1.0, 0.25, 0.5, 0.25, 0.5, 0.25, 1.0, 0.1667, 1.0, 0.1667, 0.5, 0.1667, 0.5, 0.1667, 1.0, 0.08333, 1.0, 0.08333, 0.5, 0.08333, 0.5, 0.08333, 1.0, 7.451e-08, 1.0, 7.451e-08, 0.5, 0.3333, 0.5, 0.4167, 0.5, 0.4167, 0.5, 0.3333, 0.5, 0.9167, 0.5, 1.0, 0.5, 1.0, 0.5, 0.9167, 0.5, 0.8333, 1.0, 0.75, 1.0, 0.75, 1.0, 0.8333, 1.0, 0.4167, 1.0, 0.3333, 1.0, 0.3333, 1.0, 0.4167, 1.0, 1.0, 1.0, 0.9167, 1.0, 0.9167, 1.0, 1.0, 1.0, 0.5, 0.5, 0.5833, 0.5, 0.5833, 0.5, 0.5, 0.5, 0.08333, 0.5, 0.1667, 0.5, 0.1667, 0.5, 0.08333, 0.5, 0.5833, 1.0, 0.5, 1.0, 0.5, 1.0, 0.5833, 1.0, 0.1667, 1.0, 0.08333, 1.0, 0.08333, 1.0, 0.1667, 1.0, 0.6667, 0.5, 0.75, 0.5, 0.75, 0.5, 0.6667, 0.5, 0.25, 0.5, 0.3333, 0.5, 0.3333, 0.5, 0.25, 0.5, 0.75, 1.0, 0.6667, 1.0, 0.6667, 1.0, 0.75, 1.0, 0.3333, 1.0, 0.25, 1.0, 0.25, 1.0, 0.3333, 1.0, 0.8333, 0.5, 0.9167, 0.5, 0.9167, 0.5, 0.8333, 0.5, 0.4167, 0.5, 0.5, 0.5, 0.5, 0.5, 0.4167, 0.5, 7.451e-08, 0.5, 0.08333, 0.5, 0.08333, 0.5, 7.451e-08, 0.5, 0.9167, 1.0, 0.8333, 1.0, 0.8333, 1.0, 0.9167, 1.0, 0.5, 1.0, 0.4167, 1.0, 0.4167, 1.0, 0.5, 1.0, 0.08333, 1.0, 7.451e-08, 1.0, 7.451e-08, 1.0, 0.08333, 1.0, 0.5833, 0.5, 0.6667, 0.5, 0.6667, 0.5, 0.5833, 0.5, 0.1667, 0.5, 0.25, 0.5, 0.25, 0.5, 0.1667, 0.5, 0.6667, 1.0, 0.5833, 1.0, 0.5833, 1.0, 0.6667, 1.0, 0.25, 1.0, 0.1667, 1.0, 0.1667, 1.0, 0.25, 1.0, 0.75, 0.5, 0.8333, 0.5, 0.8333, 0.5, 0.75, 0.5, 1.0, 0.5, 0.9167, 0.5, 0.9167, 1.0, 1.0, 1.0, 0.9167, 0.5, 0.8333, 0.5, 0.8333, 1.0, 0.9167, 1.0, 0.8333, 0.5, 0.75, 0.5, 0.75, 1.0, 0.8333, 1.0, 0.75, 0.5, 0.6667, 0.5, 0.6667, 1.0, 0.75, 1.0, 0.6667, 0.5, 0.5833, 0.5, 0.5833, 1.0, 0.6667, 1.0, 0.5833, 0.5, 0.5, 0.5, 0.5, 1.0, 0.5833, 1.0, 0.5, 0.5, 0.4167, 0.5, 0.4167, 1.0, 0.5, 1.0, 0.4167, 0.5, 0.3333, 0.5, 0.3333, 1.0, 0.4167, 1.0, 0.3333, 0.5, 0.25, 0.5, 0.25, 1.0, 0.3333, 1.0, 0.25, 0.5, 0.1667, 0.5, 0.1667, 1.0, 0.25, 1.0, 0.9167, 0.5, 0.9167, 1.0, 0.8333, 1.0, 0.8333, 0.5, 0.1667, 0.5, 0.08333, 0.5, 0.08333, 1.0, 0.1667, 1.0, 0.08333, 0.5, 7.451e-08, 0.5, 7.451e-08, 1.0, 0.08333, 1.0, 1.0, 0.5, 1.0, 1.0, 0.9167, 1.0, 0.9167, 0.5, 0.8333, 0.5, 0.8333, 1.0, 0.75, 1.0, 0.75, 0.5, 0.75, 0.5, 0.75, 1.0, 0.6667, 1.0, 0.6667, 0.5, 0.6667, 0.5, 0.6667, 1.0, 0.5833, 1.0, 0.5833, 0.5, 0.5833, 0.5, 0.5833, 1.0, 0.5, 1.0, 0.5, 0.5, 0.5, 0.5, 0.5, 1.0, 0.4167, 1.0, 0.4167, 0.5, 0.4167, 0.5, 0.4167, 1.0, 0.3333, 1.0, 0.3333, 0.5, 0.3333, 0.5, 0.3333, 1.0, 0.25, 1.0, 0.25, 0.5, 0.25, 0.5, 0.25, 1.0, 0.1667, 1.0, 0.1667, 0.5, 0.1667, 0.5, 0.1667, 1.0, 0.08333, 1.0, 0.08333, 0.5, 0.08333, 0.5, 0.08333, 1.0, 7.451e-08, 1.0, 7.451e-08, 0.5, 0.3333, 0.5, 0.4167, 0.5, 0.4167, 0.5, 0.3333, 0.5, 0.9167, 0.5, 1.0, 0.5, 1.0, 0.5, 0.9167, 0.5, 0.8333, 1.0, 0.75, 1.0, 0.75, 1.0, 0.8333, 1.0, 0.4167, 1.0, 0.3333, 1.0, 0.3333, 1.0, 0.4167, 1.0, 1.0, 1.0, 0.9167, 1.0, 0.9167, 1.0, 1.0, 1.0, 0.5, 0.5, 0.5833, 0.5, 0.5833, 0.5, 0.5, 0.5, 0.08333, 0.5, 0.1667, 0.5, 0.1667, 0.5, 0.08333, 0.5, 0.5833, 1.0, 0.5, 1.0, 0.5, 1.0, 0.5833, 1.0, 0.1667, 1.0, 0.08333, 1.0, 0.08333, 1.0, 0.1667, 1.0, 0.6667, 0.5, 0.75, 0.5, 0.75, 0.5, 0.6667, 0.5, 0.25, 0.5, 0.3333, 0.5, 0.3333, 0.5, 0.25, 0.5, 0.75, 1.0, 0.6667, 1.0, 0.6667, 1.0, 0.75, 1.0, 0.3333, 1.0, 0.25, 1.0, 0.25, 1.0, 0.3333, 1.0, 0.8333, 0.5, 0.9167, 0.5, 0.9167, 0.5, 0.8333, 0.5, 0.4167, 0.5, 0.5, 0.5, 0.5, 0.5, 0.4167, 0.5, 7.451e-08, 0.5, 0.08333, 0.5, 0.08333, 0.5, 7.451e-08, 0.5, 0.9167, 1.0, 0.8333, 1.0, 0.8333, 1.0, 0.9167, 1.0, 0.5, 1.0, 0.4167, 1.0, 0.4167, 1.0, 0.5, 1.0, 0.08333, 1.0, 7.451e-08, 1.0, 7.451e-08, 1.0, 0.08333, 1.0, 0.5833, 0.5, 0.6667, 0.5, 0.6667, 0.5, 0.5833, 0.5, 0.1667, 0.5, 0.25, 0.5, 0.25, 0.5, 0.1667, 0.5, 0.6667, 1.0, 0.5833, 1.0, 0.5833, 1.0, 0.6667, 1.0, 0.25, 1.0, 0.1667, 1.0, 0.1667, 1.0, 0.25, 1.0, 0.75, 0.5, 0.8333, 0.5, 0.8333, 0.5, 0.75, 0.5, 1.0, 0.5, 1.0, 1.0, 0.9167, 1.0, 0.9167, 0.5, 0.9167, 0.5, 0.9167, 1.0, 0.8333, 1.0, 0.8333, 0.5, 0.8333, 0.5, 0.8333, 1.0, 0.75, 1.0, 0.75, 0.5, 0.75, 0.5, 0.75, 1.0, 0.6667, 1.0, 0.6667, 0.5, 0.6667, 0.5, 0.6667, 1.0, 0.5833, 1.0, 0.5833, 0.5, 0.5833, 0.5, 0.5833, 1.0, 0.5, 1.0, 0.5, 0.5, 0.5, 0.5, 0.5, 1.0, 0.4167, 1.0, 0.4167, 0.5, 0.4167, 0.5, 0.4167, 1.0, 0.3333, 1.0, 0.3333, 0.5, 0.3333, 0.5, 0.3333, 1.0, 0.25, 1.0, 0.25, 0.5, 0.25, 0.5, 0.25, 1.0, 0.1667, 1.0, 0.1667, 0.5, 0.1667, 0.5, 0.1667, 1.0, 0.08333, 1.0, 0.08333, 0.5, 0.08333, 0.5, 0.08333, 1.0, 7.451e-08, 1.0, 7.451e-08, 0.5, 1.0, 0.5, 1.0, 1.0, 0.9167, 1.0, 0.9167, 0.5, 0.9167, 0.5, 0.9167, 1.0, 0.8333, 1.0, 0.8333, 0.5, 0.8333, 0.5, 0.8333, 1.0, 0.75, 1.0, 0.75, 0.5, 0.75, 0.5, 0.75, 1.0, 0.6667, 1.0, 0.6667, 0.5, 0.6667, 0.5, 0.6667, 1.0, 0.5833, 1.0, 0.5833, 0.5, 0.5833, 0.5, 0.5833, 1.0, 0.5, 1.0, 0.5, 0.5, 0.5, 0.5, 0.5, 1.0, 0.4167, 1.0, 0.4167, 0.5, 0.4167, 0.5, 0.4167, 1.0, 0.3333, 1.0, 0.3333, 0.5, 0.3333, 0.5, 0.3333, 1.0, 0.25, 1.0, 0.25, 0.5, 0.25, 0.5, 0.25, 1.0, 0.1667, 1.0, 0.1667, 0.5, 0.1667, 0.5, 0.1667, 1.0, 0.08333, 1.0, 0.08333, 0.5, 0.08333, 0.5, 0.08333, 1.0, 7.451e-08, 1.0, 7.451e-08, 0.5, 1.0, 0.8293, 1.0, 1.0, 0.9167, 1.0, 0.9167, 0.8293, 0.9167, 0.8293, 0.9167, 1.0, 0.8333, 1.0, 0.8333, 0.8293, 0.8333, 0.8293, 0.8333, 1.0, 0.75, 1.0, 0.75, 0.8293, 0.75, 0.8293, 0.75, 1.0, 0.6667, 1.0, 0.6667, 0.8293, 0.6667, 0.8293, 0.6667, 1.0, 0.5833, 1.0, 0.5833, 0.8293, 0.5833, 0.8293, 0.5833, 1.0, 0.5, 1.0, 0.5, 0.8293, 0.5, 0.8293, 0.5, 1.0, 0.4167, 1.0, 0.4167, 0.8293, 1.0, 0.5, 1.0, 0.661, 0.9167, 0.661, 0.9167, 0.5, 0.3333, 0.8371, 0.3333, 0.86, 0.25, 0.8598, 0.25, 0.8369, 0.25, 0.8369, 0.25, 0.8598, 0.1667, 0.8594, 0.1667, 0.8366, 0.37, 0.4578, 0.25, 0.49, 0.13, 0.4578, 0.04215, 0.37, 0.01, 0.25, 0.04215, 0.13, 0.13, 0.04215, 0.25, 0.01, 0.37, 0.04215, 0.4578, 0.13, 0.49, 0.25, 0.4578, 0.37, 0.08333, 0.8293, 0.08333, 1.0, 7.451e-08, 1.0, 7.451e-08, 0.8293, 0.75, 0.49, 0.75, 0.37, 0.63, 0.4578, 0.1667, 0.9818, 0.25, 0.9819, 0.25, 1.0, 0.1667, 1.0, 0.25, 0.9819, 0.3333, 0.982, 0.3333, 1.0, 0.25, 1.0, 0.1667, 0.8741, 0.1667, 0.8741, 0.1667, 0.8741, 0.1667, 0.8741, 0.1667, 0.8594, 0.25, 0.8598, 0.25, 0.8598, 0.1667, 0.8594, 0.3333, 0.8752, 0.3333, 0.8752, 0.3333, 0.8752, 0.3333, 0.8752, 0.3333, 0.86, 0.3333, 0.8752, 0.3333, 0.8752, 0.3333, 0.86, 0.25, 0.8598, 0.3333, 0.86, 0.3333, 0.86, 0.25, 0.8598, 0.1667, 0.8741, 0.1667, 0.8594, 0.1667, 0.8594, 0.1667, 0.8741, 0.3333, 0.86, 0.3333, 0.8752, 0.3333, 0.8752, 0.3333, 0.86, 0.1667, 0.8741, 0.25, 0.8744, 0.25, 0.8744, 0.1667, 0.8741, 0.1667, 0.8594, 0.25, 0.8598, 0.25, 0.8744, 0.1667, 0.8741, 0.25, 0.8598, 0.3333, 0.86, 0.3333, 0.8752, 0.25, 0.8744, 0.1667, 0.8594, 0.25, 0.8598, 0.25, 0.8598, 0.1667, 0.8594, 0.1667, 0.8741, 0.1667, 0.8741, 0.1667, 0.8741, 0.1667, 0.8741, 0.25, 0.8598, 0.3333, 0.86, 0.3333, 0.86, 0.25, 0.8598, 0.1667, 0.8741, 0.1667, 0.8594, 0.1667, 0.8594, 0.1667, 0.8741, 0.1667, 0.8741, 0.1667, 0.8594, 0.1667, 0.8594, 0.1667, 0.8741, 0.1667, 0.8741, 0.1667, 0.8594, 0.1667, 0.8594, 0.1667, 0.8741, 0.1667, 0.8741, 0.1667, 0.8594, 0.1667, 0.8594, 0.1667, 0.8741, 0.1667, 0.8741, 0.1667, 0.8594, 0.1667, 0.8594, 0.1667, 0.8741, 0.1667, 0.8741, 0.1667, 0.8594, 0.1667, 0.8594, 0.1667, 0.8741, 0.25, 0.8598, 0.3333, 0.86, 0.3333, 0.86, 0.25, 0.8598, 0.25, 0.8598, 0.3333, 0.86, 0.3333, 0.86, 0.25, 0.8598, 0.25, 0.8598, 0.3333, 0.86, 0.3333, 0.86, 0.25, 0.8598, 0.25, 0.8598, 0.3333, 0.86, 0.3333, 0.86, 0.25, 0.8598, 0.25, 0.8598, 0.3333, 0.86, 0.3333, 0.86, 0.25, 0.8598, 0.3333, 0.8752, 0.3333, 0.8752, 0.3333, 0.8752, 0.3333, 0.8752, 0.1667, 0.8741, 0.1667, 0.8741, 0.1667, 0.8741, 0.1667, 0.8741, 0.1667, 0.8741, 0.1667, 0.8741, 0.1667, 0.8741, 0.1667, 0.8741, 0.3333, 0.8752, 0.3333, 0.8752, 0.3333, 0.8752, 0.3333, 0.8752, 0.3333, 0.8752, 0.3333, 0.8752, 0.3333, 0.8752, 0.3333, 0.8752, 0.1667, 0.8594, 0.25, 0.8598, 0.25, 0.8598, 0.1667, 0.8594, 0.1667, 0.8594, 0.25, 0.8598, 0.25, 0.8598, 0.1667, 0.8594, 0.1667, 0.8594, 0.25, 0.8598, 0.25, 0.8598, 0.1667, 0.8594, 0.1667, 0.8594, 0.25, 0.8598, 0.25, 0.8598, 0.1667, 0.8594, 0.1667, 0.8594, 0.25, 0.8598, 0.25, 0.8598, 0.1667, 0.8594, 0.3333, 0.86, 0.3333, 0.8752, 0.3333, 0.8752, 0.3333, 0.86, 0.3333, 0.86, 0.3333, 0.8752, 0.3333, 0.8752, 0.3333, 0.86, 0.3333, 0.86, 0.3333, 0.8752, 0.3333, 0.8752, 0.3333, 0.86, 0.3333, 0.86, 0.3333, 0.8752, 0.3333, 0.8752, 0.3333, 0.86, 0.3333, 0.86, 0.3333, 0.8752, 0.3333, 0.8752, 0.3333, 0.86, 0.3333, 0.8752, 0.3333, 0.8752, 0.3333, 0.8752, 0.3333, 0.8752, 0.3333, 0.8752, 0.3333, 0.8752, 0.3333, 0.8752, 0.3333, 0.8752, 0.3333, 0.8752, 0.3333, 0.8752, 0.3333, 0.8752, 0.3333, 0.8752, 0.3333, 0.8752, 0.25, 0.8744, 0.25, 0.8744, 0.3333, 0.8752, 0.1667, 0.8741, 0.1667, 0.8741, 0.1667, 0.8741, 0.1667, 0.8741, 0.1667, 0.8741, 0.1667, 0.8594, 0.1667, 0.8594, 0.1667, 0.8741, 0.25, 0.8598, 0.3333, 0.86, 0.3333, 0.86, 0.25, 0.8598, 0.25, 0.8744, 0.1667, 0.8741, 0.1667, 0.8741, 0.25, 0.8744, 0.1667, 0.8594, 0.25, 0.8598, 0.25, 0.8598, 0.1667, 0.8594, 0.3333, 0.86, 0.3333, 0.8752, 0.3333, 0.8752, 0.3333, 0.86, 0.1667, 0.8741, 0.1667, 0.8741, 0.1667, 0.8741, 0.1667, 0.8741, 0.3333, 0.8752, 0.25, 0.8744, 0.25, 0.8744, 0.3333, 0.8752, 0.25, 0.8744, 0.1667, 0.8741, 0.1667, 0.8741, 0.25, 0.8744, 0.25, 0.8744, 0.1667, 0.8741, 0.1667, 0.8741, 0.25, 0.8744, 0.3333, 0.8752, 0.25, 0.8744, 0.25, 0.8744, 0.3333, 0.8752, 0.3333, 0.8752, 0.25, 0.8744, 0.25, 0.8744, 0.3333, 0.8752, 0.3333, 0.8752, 0.25, 0.8744, 0.25, 0.8744, 0.3333, 0.8752, 0.3333, 0.8752, 0.25, 0.8744, 0.25, 0.8744, 0.3333, 0.8752, 0.3333, 0.8752, 0.25, 0.8744, 0.25, 0.8744, 0.3333, 0.8752, 0.3333, 0.8752, 0.25, 0.8744, 0.25, 0.8744, 0.3333, 0.8752, 0.25, 0.8744, 0.1667, 0.8741, 0.1667, 0.8741, 0.25, 0.8744, 0.25, 0.8744, 0.1667, 0.8741, 0.1667, 0.8741, 0.25, 0.8744, 0.25, 0.8744, 0.1667, 0.8741, 0.1667, 0.8741, 0.25, 0.8744, 0.25, 0.8744, 0.1667, 0.8741, 0.1667, 0.8741, 0.25, 0.8744, 0.25, 0.8744, 0.1667, 0.8741, 0.1667, 0.8741, 0.25, 0.8744, 0.3333, 0.8752, 0.25, 0.8744, 0.25, 0.8744, 0.3333, 0.8752, 0.25, 0.8744, 0.1667, 0.8741, 0.1667, 0.8741, 0.25, 0.8744, 0.1667, 0.8741, 0.1667, 0.8741, 0.1667, 0.8741, 0.1667, 0.8741, 0.25, 0.8744, 0.3333, 0.8752, 0.3333, 0.8752, 0.25, 0.8744, 0.3333, 0.8752, 0.3333, 0.8752, 0.3333, 0.8752, 0.3333, 0.8752, 0.1667, 0.8741, 0.1667, 0.8741, 0.1667, 0.8741, 0.1667, 0.8741, 0.25, 0.8744, 0.3333, 0.8752, 0.3333, 0.8967, 0.25, 0.8961, 0.1667, 0.8741, 0.25, 0.8744, 0.25, 0.8961, 0.1667, 0.8958, 0.1667, 0.9168, 0.1667, 0.9038, 0.1667, 0.9038, 0.1667, 0.9168, 0.1667, 0.8958, 0.25, 0.8961, 0.25, 0.9041, 0.1667, 0.9038, 0.25, 0.8961, 0.3333, 0.8967, 0.3333, 0.9046, 0.25, 0.9041, 0.3333, 0.9046, 0.3333, 0.9175, 0.3333, 0.9175, 0.3333, 0.9046, 0.3333, 0.9562, 0.3333, 0.9691, 0.3333, 0.9691, 0.3333, 0.9562, 0.3333, 0.9691, 0.3333, 0.982, 0.3333, 0.982, 0.3333, 0.9691, 0.3333, 0.9175, 0.3333, 0.9304, 0.3333, 0.9304, 0.3333, 0.9175, 0.3333, 0.9433, 0.3333, 0.9562, 0.3333, 0.9562, 0.3333, 0.9433, 0.1667, 0.9818, 0.1667, 0.9688, 0.1667, 0.9688, 0.1667, 0.9818, 0.1667, 0.9428, 0.1667, 0.9298, 0.1667, 0.9298, 0.1667, 0.9428, 0.1667, 0.9688, 0.1667, 0.9558, 0.1667, 0.9558, 0.1667, 0.9688, 0.1667, 0.9428, 0.1667, 0.9298, 0.1667, 0.9298, 0.1667, 0.9428, 0.1667, 0.9558, 0.1667, 0.9428, 0.1667, 0.9428, 0.1667, 0.9558, 0.3333, 0.9046, 0.3333, 0.9175, 0.3333, 0.9175, 0.3333, 0.9046, 0.1667, 0.9298, 0.1667, 0.9168, 0.1667, 0.9168, 0.1667, 0.9298, 0.1667, 0.9558, 0.1667, 0.9428, 0.1667, 0.9428, 0.1667, 0.9558, 0.3333, 0.9691, 0.3333, 0.982, 0.3333, 0.982, 0.3333, 0.9691, 0.1667, 0.9688, 0.1667, 0.9558, 0.1667, 0.9558, 0.1667, 0.9688, 0.3333, 0.9304, 0.3333, 0.9433, 0.3333, 0.9433, 0.3333, 0.9304, 0.1667, 0.9818, 0.1667, 0.9688, 0.1667, 0.9688, 0.1667, 0.9818, 0.3333, 0.9562, 0.3333, 0.9691, 0.3333, 0.9691, 0.3333, 0.9562, 0.1667, 0.9298, 0.1667, 0.9168, 0.1667, 0.9168, 0.1667, 0.9298, 0.25, 0.9689, 0.3333, 0.9691, 0.3333, 0.982, 0.25, 0.9819, 0.1667, 0.9688, 0.25, 0.9689, 0.25, 0.9819, 0.1667, 0.9818, 0.1667, 0.9168, 0.25, 0.917, 0.25, 0.93, 0.1667, 0.9298, 0.1667, 0.9428, 0.25, 0.943, 0.25, 0.9559, 0.1667, 0.9558, 0.25, 0.917, 0.3333, 0.9175, 0.3333, 0.9304, 0.25, 0.93, 0.25, 0.943, 0.3333, 0.9433, 0.3333, 0.9562, 0.25, 0.9559, 0.25, 0.9041, 0.3333, 0.9046, 0.3333, 0.9175, 0.25, 0.917, 0.1667, 0.9038, 0.25, 0.9041, 0.25, 0.917, 0.1667, 0.9168, 0.25, 0.93, 0.3333, 0.9304, 0.3333, 0.9433, 0.25, 0.943, 0.1667, 0.9298, 0.25, 0.93, 0.25, 0.943, 0.1667, 0.9428, 0.1667, 0.9558, 0.25, 0.9559, 0.25, 0.9689, 0.1667, 0.9688, 0.25, 0.9559, 0.3333, 0.9562, 0.3333, 0.9691, 0.25, 0.9689, 0.3333, 0.9304, 0.3333, 0.9433, 0.3333, 0.9433, 0.3333, 0.9304, 0.3333, 0.9175, 0.3333, 0.9304, 0.3333, 0.9304, 0.3333, 0.9175, 0.1667, 0.9168, 0.1667, 0.9038, 0.1667, 0.9038, 0.1667, 0.9168, 0.3333, 0.9433, 0.3333, 0.9562, 0.3333, 0.9562, 0.3333, 0.9433, 0.5, 0.746, 0.4167, 0.746, 0.4167, 0.661, 0.5, 0.661, 0.08333, 0.746, 7.451e-08, 0.746, 7.451e-08, 0.661, 0.08333, 0.661, 0.5833, 0.746, 0.5, 0.746, 0.5, 0.661, 0.5833, 0.661, 0.6667, 0.746, 0.5833, 0.746, 0.5833, 0.661, 0.6667, 0.661, 0.08333, 0.746, 0.08333, 0.8293, 7.451e-08, 0.8293, 7.451e-08, 0.746, 0.75, 0.746, 0.6667, 0.746, 0.6667, 0.661, 0.75, 0.661, 0.5, 0.746, 0.5, 0.8293, 0.4167, 0.8293, 0.4167, 0.746, 0.8333, 0.746, 0.75, 0.746, 0.75, 0.661, 0.8333, 0.661, 0.5833, 0.746, 0.5833, 0.8293, 0.5, 0.8293, 0.5, 0.746, 0.9167, 0.746, 0.8333, 0.746, 0.8333, 0.661, 0.9167, 0.661, 0.6667, 0.746, 0.6667, 0.8293, 0.5833, 0.8293, 0.5833, 0.746, 1.0, 0.661, 1.0, 0.746, 0.9167, 0.746, 0.9167, 0.661, 0.75, 0.746, 0.75, 0.8293, 0.6667, 0.8293, 0.6667, 0.746, 0.1667, 0.7281, 0.08333, 0.746, 0.08333, 0.661, 0.1667, 0.6493, 0.8333, 0.746, 0.8333, 0.8293, 0.75, 0.8293, 0.75, 0.746, 0.08333, 0.8293, 0.1667, 0.8054, 0.1667, 0.8366, 0.1667, 0.8594, 0.1667, 0.8741, 0.1667, 0.8958, 0.1667, 0.9038, 0.1667, 0.9168, 0.1667, 0.9298, 0.1667, 0.9428, 0.1667, 0.9558, 0.1667, 0.9688, 0.1667, 0.9818, 0.1667, 1.0, 0.08333, 1.0, 0.1667, 0.8054, 0.25, 0.8055, 0.25, 0.8369, 0.1667, 0.8366, 0.25, 0.8055, 0.3333, 0.8055, 0.3333, 0.8371, 0.25, 0.8369, 0.3333, 0.8055, 0.4167, 0.8293, 0.4167, 1.0, 0.3333, 1.0, 0.3333, 0.982, 0.3333, 0.9691, 0.3333, 0.9562, 0.3333, 0.9433, 0.3333, 0.9304, 0.3333, 0.9175, 0.3333, 0.9046, 0.3333, 0.8967, 0.3333, 0.8752, 0.3333, 0.86, 0.3333, 0.8371, 0.9167, 0.746, 0.9167, 0.8293, 0.8333, 0.8293, 0.8333, 0.746, 1.0, 0.746, 1.0, 0.8293, 0.9167, 0.8293, 0.9167, 0.746, 0.08333, 0.746, 0.1667, 0.7281, 0.1667, 0.8054, 0.08333, 0.8293, 0.1667, 0.7281, 0.25, 0.7282, 0.25, 0.8055, 0.1667, 0.8054, 0.25, 0.7282, 0.1667, 0.7281, 0.1667, 0.6493, 0.25, 0.6493, 0.3333, 0.7282, 0.25, 0.7282, 0.25, 0.6493, 0.3333, 0.6493, 0.4167, 0.746, 0.3333, 0.7282, 0.3333, 0.6493, 0.4167, 0.661, 0.25, 0.7282, 0.3333, 0.7282, 0.3333, 0.8055, 0.25, 0.8055, 0.9167, 0.661, 0.8333, 0.661, 0.8333, 0.5, 0.9167, 0.5, 0.8333, 0.661, 0.75, 0.661, 0.75, 0.5, 0.8333, 0.5, 0.75, 0.661, 0.6667, 0.661, 0.6667, 0.5, 0.75, 0.5, 0.6667, 0.661, 0.5833, 0.661, 0.5833, 0.5, 0.6667, 0.5, 0.5833, 0.661, 0.5, 0.661, 0.5, 0.5, 0.5833, 0.5, 0.5, 0.661, 0.4167, 0.661, 0.4167, 0.5, 0.5, 0.5, 0.08333, 0.661, 7.451e-08, 0.661, 7.451e-08, 0.5, 0.08333, 0.5, 0.3333, 0.6493, 0.25, 0.6493, 0.25, 0.5, 0.3333, 0.5, 0.25, 0.6493, 0.1667, 0.6493, 0.1667, 0.5, 0.25, 0.5, 0.1667, 0.6493, 0.08333, 0.661, 0.08333, 0.5, 0.1667, 0.5, 0.4167, 0.661, 0.3333, 0.6493, 0.3333, 0.5, 0.4167, 0.5, 0.51, 0.25, 0.63, 0.25, 0.5422, 0.13, 0.75, 0.01, 0.75, 0.13, 0.87, 0.04215, 0.75, 0.25, 0.75, 0.37, 0.87, 0.25, 0.87, 0.25, 0.75, 0.13, 0.75, 0.25, 0.63, 0.25, 0.75, 0.37, 0.75, 0.25, 0.87, 0.25, 0.75, 0.37, 0.87, 0.4578, 0.9578, 0.37, 0.75, 0.13, 0.63, 0.25, 0.75, 0.25, 0.5422, 0.13, 0.63, 0.25, 0.75, 0.13, 0.63, 0.04215, 0.63, 0.04215, 0.75, 0.13, 0.75, 0.01, 0.87, 0.04215, 0.75, 0.13, 0.87, 0.25, 0.9578, 0.13, 0.9578, 0.13, 0.87, 0.25, 0.99, 0.25, 0.9578, 0.37, 0.99, 0.25, 0.87, 0.25, 0.87, 0.4578, 0.75, 0.37, 0.75, 0.49, 0.63, 0.4578, 0.75, 0.37, 0.63, 0.25, 0.5422, 0.37, 0.5422, 0.37, 0.63, 0.25, 0.51, 0.25, 0.08333, 0.8019, 0.1667, 0.8019, 0.54, 0.8019, 0.4167, 0.746, 0.4167, 0.8293, 0.3333, 0.8055, 0.3333, 0.7282, 0.9167, 0.675, 0.8333, 0.675, 0.8333, 0.675, 0.9167, 0.675, 1.0, 0.675, 0.9167, 0.675, 0.9167, 0.675, 1.0, 0.675, 0.1667, 0.675, 0.08333, 0.675, 0.08333, 0.675, 0.1667, 0.675, 0.75, 0.675, 0.6667, 0.675, 0.6667, 0.675, 0.75, 0.675, 0.5, 0.675, 0.4167, 0.675, 0.4167, 0.675, 0.5, 0.675, 0.25, 0.675, 0.1667, 0.675, 0.1667, 0.675, 0.25, 0.675, 0.8333, 0.675, 0.75, 0.675, 0.75, 0.675, 0.8333, 0.675, 0.5833, 0.675, 0.5, 0.675, 0.5, 0.675, 0.5833, 0.675, 0.3333, 0.675, 0.25, 0.675, 0.25, 0.675, 0.3333, 0.675, 0.9167, 0.675, 0.8333, 0.675, 0.8333, 0.675, 0.9167, 0.675, 0.08333, 0.675, 7.451e-08, 0.675, 7.451e-08, 0.675, 0.08333, 0.675, 0.6667, 0.675, 0.5833, 0.675, 0.5833, 0.675, 0.6667, 0.675, 0.3333, 0.675, 0.25, 0.675, 0.25, 0.675, 0.3333, 0.675, 0.08333, 0.675, 7.451e-08, 0.675, 7.451e-08, 0.675, 0.08333, 0.675, 0.6667, 0.675, 0.5833, 0.675, 0.5833, 0.675, 0.6667, 0.675, 0.4167, 0.675, 0.3333, 0.675, 0.3333, 0.675, 0.4167, 0.675, 1.0, 0.675, 0.9167, 0.675, 0.9167, 0.675, 1.0, 0.675, 0.1667, 0.675, 0.08333, 0.675, 0.08333, 0.675, 0.1667, 0.675, 0.75, 0.675, 0.6667, 0.675, 0.6667, 0.675, 0.75, 0.675, 0.5, 0.675, 0.4167, 0.675, 0.4167, 0.675, 0.5, 0.675, 0.25, 0.675, 0.1667, 0.675, 0.1667, 0.675, 0.25, 0.675, 0.8333, 0.675, 0.75, 0.675, 0.75, 0.675, 0.8333, 0.675, 0.5833, 0.675, 0.5, 0.675, 0.5, 0.675, 0.5833, 0.675, 0.3333, 0.675, 0.25, 0.675, 0.25, 0.675, 0.3333, 0.675, 0.08333, 0.675, 0.5422, 0.675, 0.1667, 0.675, 0.9167, 0.675, 0.8333, 0.675, 0.8333, 0.675, 0.9167, 0.675, 0.08333, 0.675, 7.451e-08, 0.675, 7.451e-08, 0.675, 0.08333, 0.675, 0.6667, 0.675, 0.5833, 0.675, 0.5833, 0.675, 0.6667, 0.675, 0.4167, 0.675, 0.3333, 0.675, 0.3333, 0.675, 0.4167, 0.675, 1.0, 0.675, 0.9167, 0.675, 0.9167, 0.675, 1.0, 0.675, 0.1667, 0.675, 0.08333, 0.675, 0.08333, 0.675, 0.1667, 0.675, 0.75, 0.675, 0.6667, 0.675, 0.6667, 0.675, 0.75, 0.675, 0.5, 0.675, 0.4167, 0.675, 0.4167, 0.675, 0.5, 0.675, 0.25, 0.675, 0.1667, 0.675, 0.1667, 0.675, 0.25, 0.675, 0.8333, 0.675, 0.75, 0.675, 0.75, 0.675, 0.8333, 0.675, 0.5833, 0.675, 0.5, 0.675, 0.5, 0.675, 0.5833, 0.675, 0.25, 0.9041, 0.0, 0.0, 0.3333, 0.9046, 0.3333, 0.9046, 0.0, 0.0, 0.25, 0.9041, 0.1667, 0.9038, 0.1667, 0.9038, 0.25, 0.9041, 0.0, 0.0, 0.1667, 0.9038, 0.1667, 0.9038, 0.3333, 0.9046, 0.3333, 0.9046, 0.0, 0.0, 0.25, 0.9041, 0.1667, 0.675, 0.5422, 0.675, 0.25, 0.675, 0.25, 0.675, 0.5422, 0.675, 0.3333, 0.675, 0.3333, 0.675, 0.5422, 0.675, 0.4167, 0.675, 0.4167, 0.675, 0.5422, 0.675, 0.5, 0.675, 0.5, 0.675, 0.5422, 0.675, 0.5833, 0.675, 0.5833, 0.675, 0.5422, 0.675, 0.6667, 0.675, 0.6667, 0.675, 0.5422, 0.675, 0.75, 0.675, 0.75, 0.675, 0.5422, 0.675, 0.8333, 0.675, 0.8333, 0.675, 0.5422, 0.675, 0.9167, 0.675, 0.9167, 0.675, 0.5422, 0.675, 1.0, 0.675, 1.0, 0.675, 0.5422, 0.675, 0.08333, 0.675, 0.54, 0.8019, 0.1667, 0.8019, 0.25, 0.8019, 0.25, 0.8019, 0.3333, 0.8019, 0.54, 0.8019, 0.3333, 0.8019, 0.4167, 0.8019, 0.54, 0.8019, 0.4167, 0.8019, 0.5, 0.8019, 0.54, 0.8019, 0.5, 0.8019, 0.5833, 0.8019, 0.54, 0.8019, 0.5833, 0.8019, 0.6667, 0.8019, 0.54, 0.8019, 0.6667, 0.8019, 0.75, 0.8019, 0.54, 0.8019, 0.75, 0.8019, 0.8333, 0.8019, 0.54, 0.8019, 0.8333, 0.8019, 0.9167, 0.8019, 0.54, 0.8019, 0.9167, 0.8019, 0.998, 0.8019, 0.54, 0.8019, 1.0, 0.8019, 0.08333, 0.8019, 0.54, 0.8019])
me_cylinder.use_remesh_preserve_volume = False
me_cylinder.use_remesh_preserve_attributes = False
me_cylinder.use_mirror_vertex_groups = False
me_cylinder.update()

# ---- objects
ob_light = bpy.data.objects.new('Light', light_light)
ob_camera = bpy.data.objects.new('Camera', cam_camera)
ob_cylinder = bpy.data.objects.new('Cylinder', me_cylinder)

# ---- transforms, parenting, visibility, modifiers, constraints
ob_light.location = (4.076, 1.005, 5.904)
ob_light.rotation_euler = (0.6503, 0.05522, 1.866)
ob_light.lock_rotations_4d = False
ob_light.empty_display_type = 'ARROWS'
ob_light.color = (0.0, 0.0, 0.0, 0.0)
ob_light.lineart.crease_threshold = 0.0
ob_camera.location = (7.359, -6.926, 4.958)
ob_camera.rotation_euler = (1.109, 0.0, 0.8149)
ob_camera.lock_rotations_4d = False
ob_camera.empty_display_type = 'ARROWS'
ob_camera.color = (0.0, 0.0, 0.0, 0.0)
ob_camera.display_type = 'WIRE'
ob_camera.lineart.crease_threshold = 0.0
ob_cylinder.location = (0.0, 0.0, 2.661)
ob_cylinder.rotation_euler = (-0.0, 1.571, 0.0)
ob_cylinder.scale = (0.2407, 0.2407, 0.2407)
ob_cylinder.lineart.crease_threshold = 0.0

# ---- collection membership
col_collection.objects.link(ob_light)
col_collection.objects.link(ob_camera)
col_collection.objects.link(ob_cylinder)

# ---- scene / render settings (as saved in the file)
scene.camera = ob_camera
scene.frame_start = 1; scene.frame_end = 250; scene.frame_set(58)
scene.render.engine = 'BLENDER_EEVEE_NEXT'
scene.cycles.use_denoising = False
scene.cycles.samples = 128
scene.cycles.sampling_pattern = 'TABULATED_SOBOL'
scene.cycles.use_adaptive_sampling = False
scene.cycles.use_light_tree = False
scene.view_settings.view_transform = 'Filmic'
bpy.context.view_layer.update()
